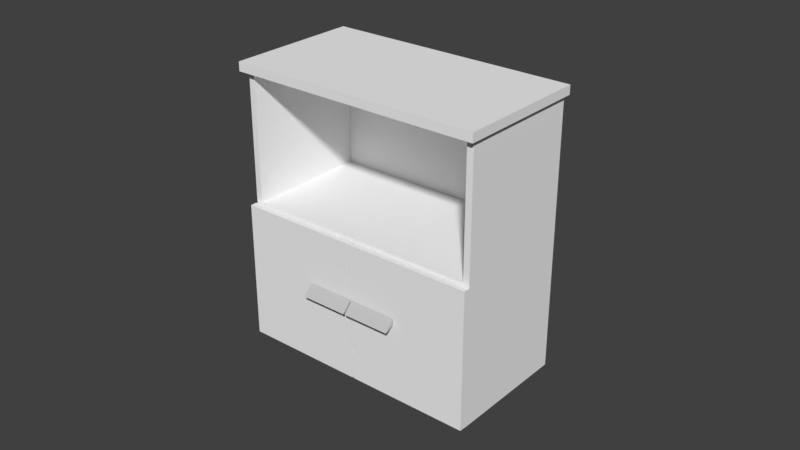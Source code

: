 # Source: locker_008_visual.blend  (saved by Blender 2.79.0; exported with 4.5.12 LTS)
import bpy
from mathutils import Matrix  # noqa: F401  (used for matrix-valued properties, if any)

bpy.ops.wm.read_factory_settings(use_empty=True)
scene = bpy.context.scene
scene.name = 'Scene'

# ---- collections
col_collection_1 = bpy.data.collections.new('Collection 1'); scene.collection.children.link(col_collection_1)

# ---- materials (node trees are filled in below, after node groups)
mat_material_003 = bpy.data.materials.new('Material.003')
mat_material_003.alpha_threshold = 0.0
mat_material_003.use_transparent_shadow = False
mat_material_003.diffuse_color = (0.5391, 0.5391, 0.5391, 1.0)
mat_material_003.specular_color = (0.5391, 0.5391, 0.5391)
mat_material_003.roughness = 0.5
mat_material_002 = bpy.data.materials.new('Material.002')
mat_material_002.alpha_threshold = 0.0
mat_material_002.use_transparent_shadow = False
mat_material_002.diffuse_color = (0.5391, 0.5391, 0.5391, 1.0)
mat_material_002.specular_color = (0.5391, 0.5391, 0.5391)
mat_material_002.roughness = 0.5
mat_material_004 = bpy.data.materials.new('Material.004')
mat_material_004.alpha_threshold = 0.0
mat_material_004.use_transparent_shadow = False
mat_material_004.diffuse_color = (0.7422, 0.7422, 0.7422, 1.0)
mat_material_004.specular_color = (0.7422, 0.7422, 0.7422)
mat_material_004.roughness = 0.5
mat_material_001 = bpy.data.materials.new('Material.001')
mat_material_001.alpha_threshold = 0.0
mat_material_001.use_transparent_shadow = False
mat_material_001.diffuse_color = (0.9102, 0.9102, 0.9102, 1.0)
mat_material_001.specular_color = (0.9102, 0.9102, 0.9102)
mat_material_001.roughness = 0.5

# ---- material node trees

# ---- world
world_world = bpy.data.worlds.new('World'); scene.world = world_world
world_world.color = (0.05088, 0.05088, 0.05088)
world_world.use_sun_shadow = False
world_world.sun_shadow_jitter_overblur = 0.0
world_world.cycles.sampling_method = 'MANUAL'

# ---- meshes
me_circle_002 = bpy.data.meshes.new('Circle.002')
me_circle_002.from_pydata([(0.05181, -0.2815, -0.09725), (0.1868, -0.1935, -0.1305), (0.1633, -0.17, -0.09725), (0.07523, -0.3049, -0.1305), (0.07242, -0.3021, -0.1305), (0.05087, -0.2806, -0.1185), (0.1839, -0.1906, -0.1305), (0.1624, -0.1691, -0.1185), (0.1328, 0.3812, -0.3732), (0.1437, 0.3703, -0.3796), (0.1482, 0.3657, -0.3951), (0.1436, 0.3701, -0.4105), (0.1326, 0.381, -0.4169), (0.1217, 0.392, -0.4105), (0.1173, 0.3966, -0.3951), (0.1218, 0.3921, -0.3796), (0.1211, 0.3695, -0.373), (0.132, 0.3585, -0.3794), (0.1364, 0.3539, -0.3948), (0.1318, 0.3584, -0.4103), (0.1209, 0.3693, -0.4167), (0.11, 0.3802, -0.4103), (0.1055, 0.3848, -0.3948), (0.1101, 0.3804, -0.3794), (0.1215, 0.3699, -0.3948), (0.1322, 0.3806, -0.395), (-0.384, -0.1359, -0.3723), (-0.3731, -0.1469, -0.3787), (-0.3687, -0.1515, -0.3942), (-0.3732, -0.147, -0.4096), (-0.3842, -0.1362, -0.416), (-0.3951, -0.1252, -0.4096), (-0.3996, -0.1206, -0.3942), (-0.395, -0.1251, -0.3787), (-0.3723, -0.1242, -0.3723), (-0.3614, -0.1352, -0.3787), (-0.3569, -0.1397, -0.3942), (-0.3615, -0.1353, -0.4096), (-0.3725, -0.1244, -0.416), (-0.3834, -0.1135, -0.4096), (-0.3878, -0.1089, -0.3942), (-0.3832, -0.1133, -0.3787), (-0.3729, -0.1248, -0.3942), (-0.3836, -0.1356, -0.3942), (0.3854, 0.1288, -0.3732), (0.3744, 0.1397, -0.3796), (0.3698, 0.1441, -0.3951), (0.3743, 0.1396, -0.4105), (0.3852, 0.1286, -0.4169), (0.3961, 0.1177, -0.4105), (0.4007, 0.1133, -0.3951), (0.3963, 0.1179, -0.3796), (0.3737, 0.1171, -0.373), (0.3627, 0.128, -0.3794), (0.3581, 0.1324, -0.3948), (0.3626, 0.1278, -0.4103), (0.3735, 0.1169, -0.4167), (0.3844, 0.106, -0.4103), (0.389, 0.1015, -0.3948), (0.3846, 0.1061, -0.3794), (0.374, 0.1175, -0.3948), (0.3848, 0.1282, -0.395), (-0.1314, -0.3884, -0.3734), (-0.1424, -0.3775, -0.3798), (-0.147, -0.373, -0.3952), (-0.1425, -0.3776, -0.4106), (-0.1316, -0.3886, -0.417), (-0.1207, -0.3995, -0.4106), (-0.1161, -0.4039, -0.3952), (-0.1205, -0.3993, -0.3798), (-0.1197, -0.3766, -0.3734), (-0.1306, -0.3657, -0.3798), (-0.1352, -0.3613, -0.3952), (-0.1308, -0.3659, -0.4106), (-0.1199, -0.3768, -0.417), (-0.1089, -0.3877, -0.4106), (-0.1043, -0.3922, -0.3952), (-0.1088, -0.3876, -0.3798), (-0.1203, -0.3772, -0.3952), (-0.131, -0.388, -0.3952), (0.2786, -0.0548, -0.09725), (0.1905, -0.1897, -0.1305), (0.1671, -0.1663, -0.09725), (0.302, -0.0782, -0.1305), (0.2992, -0.0754, -0.1305), (0.2777, -0.05387, -0.1185), (0.1877, -0.1869, -0.1305), (0.1661, -0.1654, -0.1185), (-0.131, -0.4639, 0.5126), (-0.131, -0.4639, 0.5421), (-0.446, -0.1491, 0.5126), (-0.446, -0.1491, 0.5421), (0.4609, 0.1285, 0.5126), (0.4609, 0.1285, 0.5421), (0.1459, 0.4433, 0.5126), (0.1459, 0.4433, 0.5421), (0.1508, -0.1505, -0.3715), (0.1508, -0.1505, 0.08491), (0.1661, -0.1659, -0.3715), (0.1661, -0.1659, 0.08491), (0.4373, 0.1363, -0.3715), (0.4373, 0.1363, 0.08491), (0.4527, 0.1209, -0.3715), (0.4527, 0.1209, 0.08491), (-0.1392, -0.4407, -0.3715), (-0.1392, -0.4407, 0.08491), (-0.1238, -0.4561, -0.3715), (-0.1238, -0.4561, 0.08491), (0.1473, -0.154, -0.3715), (0.1473, -0.154, 0.08491), (0.1627, -0.1693, -0.3715), (0.1627, -0.1693, 0.08491), (-0.1389, -0.4368, -0.3761), (0.4337, 0.1361, -0.3761), (0.1403, 0.4297, -0.3761), (-0.4323, -0.1432, -0.3761), (0.1403, 0.4297, 0.09163), (-0.4323, -0.1432, 0.09163), (-0.1389, -0.4368, 0.09163), (0.4337, 0.1361, 0.09163), (0.1474, -0.1504, -0.3761), (0.1474, -0.1504, 0.09163), (0.1403, 0.4297, 0.5125), (-0.4323, -0.1432, 0.5125), (-0.1389, -0.4368, 0.5125), (0.4337, 0.1361, 0.5125), (0.4189, 0.1212, 0.09163), (0.4189, 0.1212, 0.5125), (-0.1247, -0.4226, 0.09163), (-0.1247, -0.4226, 0.5125), (0.1271, 0.4128, 0.09163), (0.1271, 0.4128, 0.5125), (-0.4165, -0.131, 0.09163), (-0.4165, -0.131, 0.5125), (-0.4268, -0.1492, 0.09163), (0.1458, 0.4237, 0.09163), (-0.4268, -0.1492, 0.5146), (0.1458, 0.4237, 0.5146)], [], [(2, 0, 3, 1), (1, 3, 4, 6), (6, 4, 5, 7), (3, 0, 5, 4), (2, 1, 6, 7), (15, 14, 22, 23), (13, 12, 20, 21), (11, 10, 18, 19), (9, 8, 16, 17), (8, 15, 23, 16), (14, 13, 21, 22), (12, 11, 19, 20), (10, 9, 17, 18), (19, 18, 24), (17, 16, 24), (16, 23, 24), (22, 21, 24), (20, 19, 24), (18, 17, 24), (23, 22, 24), (21, 20, 24), (14, 15, 25), (12, 13, 25), (10, 11, 25), (8, 9, 25), (15, 8, 25), (13, 14, 25), (11, 12, 25), (9, 10, 25), (33, 41, 40, 32), (31, 39, 38, 30), (29, 37, 36, 28), (27, 35, 34, 26), (26, 34, 41, 33), (32, 40, 39, 31), (30, 38, 37, 29), (28, 36, 35, 27), (37, 42, 36), (35, 42, 34), (34, 42, 41), (40, 42, 39), (38, 42, 37), (36, 42, 35), (41, 42, 40), (39, 42, 38), (32, 43, 33), (30, 43, 31), (28, 43, 29), (26, 43, 27), (33, 43, 26), (31, 43, 32), (29, 43, 30), (27, 43, 28), (51, 59, 58, 50), (49, 57, 56, 48), (47, 55, 54, 46), (45, 53, 52, 44), (44, 52, 59, 51), (50, 58, 57, 49), (48, 56, 55, 47), (46, 54, 53, 45), (55, 60, 54), (53, 60, 52), (52, 60, 59), (58, 60, 57), (56, 60, 55), (54, 60, 53), (59, 60, 58), (57, 60, 56), (50, 61, 51), (48, 61, 49), (46, 61, 47), (44, 61, 45), (51, 61, 44), (49, 61, 50), (47, 61, 48), (45, 61, 46), (69, 68, 76, 77), (67, 66, 74, 75), (65, 64, 72, 73), (63, 62, 70, 71), (62, 69, 77, 70), (68, 67, 75, 76), (66, 65, 73, 74), (64, 63, 71, 72), (73, 72, 78), (71, 70, 78), (70, 77, 78), (76, 75, 78), (74, 73, 78), (72, 71, 78), (77, 76, 78), (75, 74, 78), (68, 69, 79), (66, 67, 79), (64, 65, 79), (62, 63, 79), (69, 62, 79), (67, 68, 79), (65, 66, 79), (63, 64, 79), (84, 86, 87, 85), (83, 81, 86, 84), (80, 82, 81, 83), (80, 83, 84, 85), (81, 82, 87, 86), (88, 89, 91, 90), (90, 91, 95, 94), (94, 95, 93, 92), (92, 93, 89, 88), (90, 94, 92, 88), (95, 91, 89, 93), (96, 98, 99, 97), (98, 102, 103, 99), (102, 100, 101, 103), (100, 101, 97, 96), (98, 96, 100, 102), (103, 101, 97, 99), (104, 106, 107, 105), (106, 110, 111, 107), (110, 108, 109, 111), (108, 109, 105, 104), (106, 104, 108, 110), (111, 109, 105, 107), (115, 114, 113, 112), (120, 113, 119, 121), (114, 115, 117, 116), (113, 114, 116, 119), (115, 112, 118, 117), (112, 120, 121, 118), (119, 116, 122, 125), (117, 118, 124, 123), (116, 117, 123, 122), (134, 135, 137, 136), (119, 125, 127, 126), (124, 118, 128, 129), (129, 128, 132, 133), (126, 127, 131, 130), (118, 121, 119, 135, 134)])
me_circle_002.polygons.foreach_set('material_index', [0, 0, 0, 0, 0, 2, 2, 2, 2, 2, 2, 2, 2, 2, 2, 2, 2, 2, 2, 2, 2, 2, 2, 2, 2, 2, 2, 2, 2, 2, 2, 2, 2, 2, 2, 2, 2, 2, 2, 2, 2, 2, 2, 2, 2, 2, 2, 2, 2, 2, 2, 2, 2, 2, 2, 2, 2, 2, 2, 2, 2, 2, 2, 2, 2, 2, 2, 2, 2, 2, 2, 2, 2, 2, 2, 2, 2, 2, 2, 2, 2, 2, 2, 2, 2, 2, 2, 2, 2, 2, 2, 2, 2, 2, 2, 2, 2, 2, 2, 2, 2, 1, 1, 1, 1, 1, 3, 3, 3, 3, 3, 3, 3, 3, 3, 3, 3, 3, 3, 3, 3, 3, 3, 3, 3, 3, 3, 3, 3, 3, 3, 3, 3, 3, 3, 3, 3, 3, 3])
me_circle_002.materials.append(mat_material_003)
me_circle_002.materials.append(mat_material_002)
me_circle_002.materials.append(mat_material_004)
me_circle_002.materials.append(mat_material_001)
me_circle_002.use_remesh_preserve_volume = False
me_circle_002.use_remesh_preserve_attributes = False
me_circle_002.use_mirror_vertex_groups = False
me_circle_002.update()

# ---- objects
ob_circle_002 = bpy.data.objects.new('Circle.002', me_circle_002)

# ---- transforms, parenting, visibility, modifiers, constraints
ob_circle_002.location = (0.001979, 0.002938, -0.03949)
ob_circle_002.rotation_euler = (0.0, -0.0, -0.7858)
ob_circle_002.scale = (0.9742, 0.9742, 0.9742)
ob_circle_002.lineart.crease_threshold = 0.0

# ---- collection membership
col_collection_1.objects.link(ob_circle_002)

# ---- scene / render settings (as saved in the file)
scene.frame_start = 1; scene.frame_end = 250; scene.frame_set(21)
scene.render.engine = 'BLENDER_EEVEE_NEXT'
scene.render.resolution_percentage = 50
scene.render.dither_intensity = 0.0
scene.cycles.use_denoising = False
scene.cycles.samples = 128
scene.cycles.sampling_pattern = 'TABULATED_SOBOL'
scene.cycles.use_adaptive_sampling = False
scene.cycles.use_light_tree = False
scene.cycles.blur_glossy = 0.0
scene.cycles.sample_clamp_indirect = 0.0
scene.view_settings.view_transform = 'Standard'
bpy.context.view_layer.update()

# ---- added for rendering (the .blend has no active camera and no usable light): camera, sun
cam_auto = bpy.data.cameras.new('AutoCamera')
cam_auto.lens = 50.0
cam_auto.sensor_width = 36.0
cam_auto.clip_end = 1000.0
ob_auto_camera = bpy.data.objects.new('AutoCamera', cam_auto)
scene.collection.objects.link(ob_auto_camera)
ob_auto_camera.location = (1.84968, -2.2289, 1.50117)
ob_auto_camera.rotation_euler = (1.09748, -7.21219e-08, 0.694738)
scene.camera = ob_auto_camera
light_auto_sun = bpy.data.lights.new('AutoSun', 'SUN')
light_auto_sun.energy = 3.0
light_auto_sun.angle = 0.0523599
ob_auto_sun = bpy.data.objects.new('AutoSun', light_auto_sun)
scene.collection.objects.link(ob_auto_sun)
ob_auto_sun.rotation_euler = (0.872665, 0.174533, 0.523599)
bpy.context.view_layer.update()
